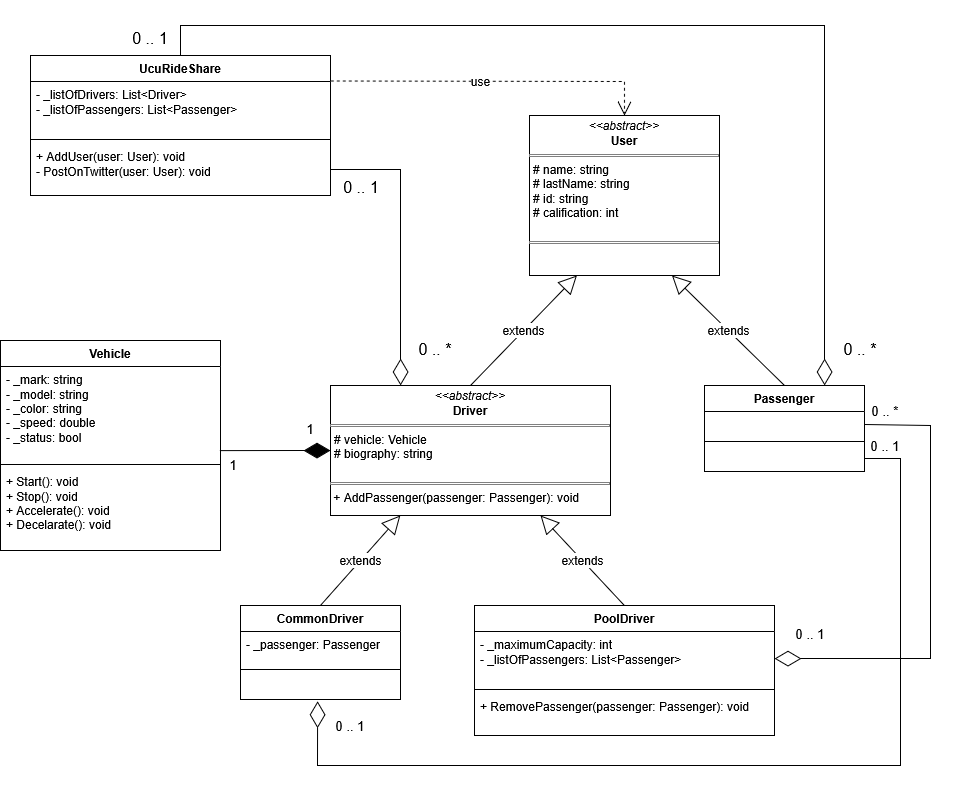

The diagram above was exported from draw.io. Its source (the exported page's mxGraphModel, read from the mxfile embedded in the PNG):
<mxGraphModel dx="2372" dy="923" grid="1" gridSize="10" guides="1" tooltips="1" connect="1" arrows="1" fold="1" page="1" pageScale="1" pageWidth="827" pageHeight="1169" math="0" shadow="0">
  <root>
    <mxCell id="0" />
    <mxCell id="1" parent="0" />
    <mxCell id="gR9DJmAhsRx_Or1rX558-5" value="Passenger" style="swimlane;fontStyle=1;align=center;verticalAlign=top;childLayout=stackLayout;horizontal=1;startSize=26;horizontalStack=0;resizeParent=1;resizeParentMax=0;resizeLast=0;collapsible=1;marginBottom=0;whiteSpace=wrap;html=1;" parent="1" vertex="1">
      <mxGeometry x="494" y="440" width="160" height="86" as="geometry" />
    </mxCell>
    <mxCell id="gR9DJmAhsRx_Or1rX558-6" value="&amp;nbsp;" style="text;strokeColor=none;fillColor=none;align=left;verticalAlign=top;spacingLeft=4;spacingRight=4;overflow=hidden;rotatable=0;points=[[0,0.5],[1,0.5]];portConstraint=eastwest;whiteSpace=wrap;html=1;" parent="gR9DJmAhsRx_Or1rX558-5" vertex="1">
      <mxGeometry y="26" width="160" height="26" as="geometry" />
    </mxCell>
    <mxCell id="gR9DJmAhsRx_Or1rX558-7" value="" style="line;strokeWidth=1;fillColor=none;align=left;verticalAlign=middle;spacingTop=-1;spacingLeft=3;spacingRight=3;rotatable=0;labelPosition=right;points=[];portConstraint=eastwest;strokeColor=inherit;" parent="gR9DJmAhsRx_Or1rX558-5" vertex="1">
      <mxGeometry y="52" width="160" height="8" as="geometry" />
    </mxCell>
    <mxCell id="gR9DJmAhsRx_Or1rX558-8" value="&amp;nbsp;" style="text;strokeColor=none;fillColor=none;align=left;verticalAlign=top;spacingLeft=4;spacingRight=4;overflow=hidden;rotatable=0;points=[[0,0.5],[1,0.5]];portConstraint=eastwest;whiteSpace=wrap;html=1;" parent="gR9DJmAhsRx_Or1rX558-5" vertex="1">
      <mxGeometry y="60" width="160" height="26" as="geometry" />
    </mxCell>
    <mxCell id="gR9DJmAhsRx_Or1rX558-9" value="Vehicle" style="swimlane;fontStyle=1;align=center;verticalAlign=top;childLayout=stackLayout;horizontal=1;startSize=26;horizontalStack=0;resizeParent=1;resizeParentMax=0;resizeLast=0;collapsible=1;marginBottom=0;whiteSpace=wrap;html=1;" parent="1" vertex="1">
      <mxGeometry x="-210" y="395" width="220" height="210" as="geometry" />
    </mxCell>
    <mxCell id="gR9DJmAhsRx_Or1rX558-10" value="&lt;div&gt;- _mark: string&lt;/div&gt;&lt;div&gt;- _model: string&lt;/div&gt;&lt;div&gt;- _color: string&lt;/div&gt;&lt;div&gt;- _speed: double&lt;/div&gt;&lt;div&gt;- _status: bool&lt;/div&gt;" style="text;strokeColor=none;fillColor=none;align=left;verticalAlign=top;spacingLeft=4;spacingRight=4;overflow=hidden;rotatable=0;points=[[0,0.5],[1,0.5]];portConstraint=eastwest;whiteSpace=wrap;html=1;" parent="gR9DJmAhsRx_Or1rX558-9" vertex="1">
      <mxGeometry y="26" width="220" height="94" as="geometry" />
    </mxCell>
    <mxCell id="gR9DJmAhsRx_Or1rX558-11" value="" style="line;strokeWidth=1;fillColor=none;align=left;verticalAlign=middle;spacingTop=-1;spacingLeft=3;spacingRight=3;rotatable=0;labelPosition=right;points=[];portConstraint=eastwest;strokeColor=inherit;" parent="gR9DJmAhsRx_Or1rX558-9" vertex="1">
      <mxGeometry y="120" width="220" height="8" as="geometry" />
    </mxCell>
    <mxCell id="gR9DJmAhsRx_Or1rX558-12" value="&lt;div&gt;+ Start(): void&lt;/div&gt;&lt;div&gt;+ Stop(): void&lt;/div&gt;&lt;div&gt;+ Accelerate(): void&lt;/div&gt;&lt;div&gt;+ Decelarate(): void&lt;/div&gt;&lt;div&gt;&lt;br&gt;&lt;/div&gt;" style="text;strokeColor=none;fillColor=none;align=left;verticalAlign=top;spacingLeft=4;spacingRight=4;overflow=hidden;rotatable=0;points=[[0,0.5],[1,0.5]];portConstraint=eastwest;whiteSpace=wrap;html=1;" parent="gR9DJmAhsRx_Or1rX558-9" vertex="1">
      <mxGeometry y="128" width="220" height="82" as="geometry" />
    </mxCell>
    <mxCell id="gR9DJmAhsRx_Or1rX558-17" value="extends" style="endArrow=block;endSize=16;endFill=0;html=1;rounded=0;fontSize=12;curved=1;exitX=0.5;exitY=0;exitDx=0;exitDy=0;entryX=0.25;entryY=1;entryDx=0;entryDy=0;" parent="1" source="gR9DJmAhsRx_Or1rX558-19" target="gR9DJmAhsRx_Or1rX558-18" edge="1">
      <mxGeometry width="160" relative="1" as="geometry">
        <mxPoint x="254" y="440" as="sourcePoint" />
        <mxPoint x="365.38" y="344.15600000000006" as="targetPoint" />
      </mxGeometry>
    </mxCell>
    <mxCell id="gR9DJmAhsRx_Or1rX558-18" value="&lt;p style=&quot;margin:0px;margin-top:4px;text-align:center;&quot;&gt;&lt;i&gt;&amp;lt;&amp;lt;abstract&amp;gt;&amp;gt;&lt;/i&gt;&lt;br&gt;&lt;b&gt;User&lt;/b&gt;&lt;/p&gt;&lt;hr size=&quot;1&quot; style=&quot;border-style:solid;&quot;&gt;&lt;p style=&quot;margin:0px;margin-left:4px;&quot;&gt;# name: string&lt;/p&gt;&lt;p style=&quot;margin:0px;margin-left:4px;&quot;&gt;# lastName: string&lt;/p&gt;&lt;p style=&quot;margin:0px;margin-left:4px;&quot;&gt;# id: string&lt;/p&gt;&lt;p style=&quot;margin:0px;margin-left:4px;&quot;&gt;# calification: int&lt;/p&gt;&lt;p style=&quot;margin:0px;margin-left:4px;&quot;&gt;&lt;br&gt;&lt;/p&gt;&lt;hr size=&quot;1&quot; style=&quot;border-style:solid;&quot;&gt;&lt;p style=&quot;margin:0px;margin-left:4px;&quot;&gt;&lt;br&gt;&lt;/p&gt;" style="verticalAlign=top;align=left;overflow=fill;html=1;whiteSpace=wrap;" parent="1" vertex="1">
      <mxGeometry x="319" y="170" width="190" height="160" as="geometry" />
    </mxCell>
    <mxCell id="gR9DJmAhsRx_Or1rX558-19" value="&lt;p style=&quot;margin:0px;margin-top:4px;text-align:center;&quot;&gt;&lt;i&gt;&amp;lt;&amp;lt;abstract&amp;gt;&amp;gt;&lt;/i&gt;&lt;br&gt;&lt;b&gt;Driver&lt;/b&gt;&lt;/p&gt;&lt;hr size=&quot;1&quot; style=&quot;border-style:solid;&quot;&gt;&lt;p style=&quot;margin:0px;margin-left:4px;&quot;&gt;# vehicle: Vehicle&lt;/p&gt;&lt;p style=&quot;margin:0px;margin-left:4px;&quot;&gt;# biography: string&lt;/p&gt;&lt;p style=&quot;margin:0px;margin-left:4px;&quot;&gt;&lt;br&gt;&lt;/p&gt;&lt;hr size=&quot;1&quot; style=&quot;border-style:solid;&quot;&gt;&lt;div&gt;&amp;nbsp;+ AddPassenger(passenger: Passenger): void&lt;/div&gt;&lt;p style=&quot;margin:0px;margin-left:4px;&quot;&gt;&lt;br&gt;&lt;/p&gt;" style="verticalAlign=top;align=left;overflow=fill;html=1;whiteSpace=wrap;" parent="1" vertex="1">
      <mxGeometry x="120" y="440" width="280" height="130" as="geometry" />
    </mxCell>
    <mxCell id="gR9DJmAhsRx_Or1rX558-20" value="extends" style="endArrow=block;endSize=16;endFill=0;html=1;rounded=0;fontSize=12;curved=1;exitX=0.5;exitY=0;exitDx=0;exitDy=0;entryX=0.75;entryY=1;entryDx=0;entryDy=0;" parent="1" source="gR9DJmAhsRx_Or1rX558-5" target="gR9DJmAhsRx_Or1rX558-18" edge="1">
      <mxGeometry width="160" relative="1" as="geometry">
        <mxPoint x="480" y="540" as="sourcePoint" />
        <mxPoint x="601" y="430" as="targetPoint" />
      </mxGeometry>
    </mxCell>
    <mxCell id="gR9DJmAhsRx_Or1rX558-21" value="CommonDriver" style="swimlane;fontStyle=1;align=center;verticalAlign=top;childLayout=stackLayout;horizontal=1;startSize=26;horizontalStack=0;resizeParent=1;resizeParentMax=0;resizeLast=0;collapsible=1;marginBottom=0;whiteSpace=wrap;html=1;" parent="1" vertex="1">
      <mxGeometry x="30" y="660" width="160" height="94" as="geometry" />
    </mxCell>
    <mxCell id="gR9DJmAhsRx_Or1rX558-22" value="- _passenger: Passenger" style="text;strokeColor=none;fillColor=none;align=left;verticalAlign=top;spacingLeft=4;spacingRight=4;overflow=hidden;rotatable=0;points=[[0,0.5],[1,0.5]];portConstraint=eastwest;whiteSpace=wrap;html=1;" parent="gR9DJmAhsRx_Or1rX558-21" vertex="1">
      <mxGeometry y="26" width="160" height="34" as="geometry" />
    </mxCell>
    <mxCell id="gR9DJmAhsRx_Or1rX558-23" value="" style="line;strokeWidth=1;fillColor=none;align=left;verticalAlign=middle;spacingTop=-1;spacingLeft=3;spacingRight=3;rotatable=0;labelPosition=right;points=[];portConstraint=eastwest;strokeColor=inherit;" parent="gR9DJmAhsRx_Or1rX558-21" vertex="1">
      <mxGeometry y="60" width="160" height="8" as="geometry" />
    </mxCell>
    <mxCell id="gR9DJmAhsRx_Or1rX558-24" value="&amp;nbsp;" style="text;strokeColor=none;fillColor=none;align=left;verticalAlign=top;spacingLeft=4;spacingRight=4;overflow=hidden;rotatable=0;points=[[0,0.5],[1,0.5]];portConstraint=eastwest;whiteSpace=wrap;html=1;" parent="gR9DJmAhsRx_Or1rX558-21" vertex="1">
      <mxGeometry y="68" width="160" height="26" as="geometry" />
    </mxCell>
    <mxCell id="gR9DJmAhsRx_Or1rX558-25" value="PoolDriver" style="swimlane;fontStyle=1;align=center;verticalAlign=top;childLayout=stackLayout;horizontal=1;startSize=26;horizontalStack=0;resizeParent=1;resizeParentMax=0;resizeLast=0;collapsible=1;marginBottom=0;whiteSpace=wrap;html=1;" parent="1" vertex="1">
      <mxGeometry x="264" y="660" width="300" height="130" as="geometry" />
    </mxCell>
    <mxCell id="gR9DJmAhsRx_Or1rX558-26" value="&lt;div&gt;- _maximumCapacity: int&lt;/div&gt;&lt;div&gt;- _listOfPassengers: List&amp;lt;Passenger&amp;gt;&lt;/div&gt;" style="text;strokeColor=none;fillColor=none;align=left;verticalAlign=top;spacingLeft=4;spacingRight=4;overflow=hidden;rotatable=0;points=[[0,0.5],[1,0.5]];portConstraint=eastwest;whiteSpace=wrap;html=1;" parent="gR9DJmAhsRx_Or1rX558-25" vertex="1">
      <mxGeometry y="26" width="300" height="54" as="geometry" />
    </mxCell>
    <mxCell id="gR9DJmAhsRx_Or1rX558-27" value="" style="line;strokeWidth=1;fillColor=none;align=left;verticalAlign=middle;spacingTop=-1;spacingLeft=3;spacingRight=3;rotatable=0;labelPosition=right;points=[];portConstraint=eastwest;strokeColor=inherit;" parent="gR9DJmAhsRx_Or1rX558-25" vertex="1">
      <mxGeometry y="80" width="300" height="8" as="geometry" />
    </mxCell>
    <mxCell id="gR9DJmAhsRx_Or1rX558-28" value="&lt;div&gt;+ RemovePassenger(passenger: Passenger): void&amp;nbsp;&lt;/div&gt;" style="text;strokeColor=none;fillColor=none;align=left;verticalAlign=top;spacingLeft=4;spacingRight=4;overflow=hidden;rotatable=0;points=[[0,0.5],[1,0.5]];portConstraint=eastwest;whiteSpace=wrap;html=1;" parent="gR9DJmAhsRx_Or1rX558-25" vertex="1">
      <mxGeometry y="88" width="300" height="42" as="geometry" />
    </mxCell>
    <mxCell id="gR9DJmAhsRx_Or1rX558-29" value="UcuRideShare" style="swimlane;fontStyle=1;align=center;verticalAlign=top;childLayout=stackLayout;horizontal=1;startSize=26;horizontalStack=0;resizeParent=1;resizeParentMax=0;resizeLast=0;collapsible=1;marginBottom=0;whiteSpace=wrap;html=1;" parent="1" vertex="1">
      <mxGeometry x="-180" y="110" width="300" height="140" as="geometry" />
    </mxCell>
    <mxCell id="gR9DJmAhsRx_Or1rX558-30" value="&lt;div&gt;- _listOfDrivers: List&amp;lt;Driver&amp;gt;&lt;/div&gt;&lt;div&gt;- _listOfPassengers: List&amp;lt;Passenger&amp;gt;&lt;/div&gt;" style="text;strokeColor=none;fillColor=none;align=left;verticalAlign=top;spacingLeft=4;spacingRight=4;overflow=hidden;rotatable=0;points=[[0,0.5],[1,0.5]];portConstraint=eastwest;whiteSpace=wrap;html=1;" parent="gR9DJmAhsRx_Or1rX558-29" vertex="1">
      <mxGeometry y="26" width="300" height="54" as="geometry" />
    </mxCell>
    <mxCell id="gR9DJmAhsRx_Or1rX558-31" value="" style="line;strokeWidth=1;fillColor=none;align=left;verticalAlign=middle;spacingTop=-1;spacingLeft=3;spacingRight=3;rotatable=0;labelPosition=right;points=[];portConstraint=eastwest;strokeColor=inherit;" parent="gR9DJmAhsRx_Or1rX558-29" vertex="1">
      <mxGeometry y="80" width="300" height="8" as="geometry" />
    </mxCell>
    <mxCell id="gR9DJmAhsRx_Or1rX558-32" value="&lt;div&gt;+ AddUser(user: User): void&lt;/div&gt;&lt;div&gt;- PostOnTwitter(user: User): void&lt;/div&gt;" style="text;strokeColor=none;fillColor=none;align=left;verticalAlign=top;spacingLeft=4;spacingRight=4;overflow=hidden;rotatable=0;points=[[0,0.5],[1,0.5]];portConstraint=eastwest;whiteSpace=wrap;html=1;" parent="gR9DJmAhsRx_Or1rX558-29" vertex="1">
      <mxGeometry y="88" width="300" height="52" as="geometry" />
    </mxCell>
    <mxCell id="fnGusDu4pJ2ir5wOJkud-1" value="extends" style="endArrow=block;endSize=16;endFill=0;html=1;rounded=0;fontSize=12;curved=1;exitX=0.5;exitY=0;exitDx=0;exitDy=0;entryX=0.25;entryY=1;entryDx=0;entryDy=0;" edge="1" parent="1" source="gR9DJmAhsRx_Or1rX558-21" target="gR9DJmAhsRx_Or1rX558-19">
      <mxGeometry width="160" relative="1" as="geometry">
        <mxPoint x="280" y="510" as="sourcePoint" />
        <mxPoint x="402" y="400" as="targetPoint" />
      </mxGeometry>
    </mxCell>
    <mxCell id="fnGusDu4pJ2ir5wOJkud-2" value="extends" style="endArrow=block;endSize=16;endFill=0;html=1;rounded=0;fontSize=12;curved=1;exitX=0.5;exitY=0;exitDx=0;exitDy=0;entryX=0.75;entryY=1;entryDx=0;entryDy=0;" edge="1" parent="1" source="gR9DJmAhsRx_Or1rX558-25" target="gR9DJmAhsRx_Or1rX558-19">
      <mxGeometry width="160" relative="1" as="geometry">
        <mxPoint x="300" y="670" as="sourcePoint" />
        <mxPoint x="388" y="620" as="targetPoint" />
      </mxGeometry>
    </mxCell>
    <mxCell id="fnGusDu4pJ2ir5wOJkud-5" value="" style="endArrow=diamondThin;endFill=0;endSize=24;html=1;rounded=0;fontSize=12;curved=0;entryX=1;entryY=0.5;entryDx=0;entryDy=0;exitX=1;exitY=0.5;exitDx=0;exitDy=0;" edge="1" parent="1" source="gR9DJmAhsRx_Or1rX558-6" target="gR9DJmAhsRx_Or1rX558-26">
      <mxGeometry width="160" relative="1" as="geometry">
        <mxPoint x="820" y="640" as="sourcePoint" />
        <mxPoint x="730" y="690" as="targetPoint" />
        <Array as="points">
          <mxPoint x="720" y="480" />
          <mxPoint x="720" y="713" />
        </Array>
      </mxGeometry>
    </mxCell>
    <mxCell id="fnGusDu4pJ2ir5wOJkud-7" value="&lt;font style=&quot;font-size: 13px;&quot;&gt;0 .. *&lt;/font&gt;" style="text;html=1;whiteSpace=wrap;strokeColor=none;fillColor=none;align=center;verticalAlign=middle;rounded=0;fontSize=16;" vertex="1" parent="1">
      <mxGeometry x="660" y="455" width="30" height="20" as="geometry" />
    </mxCell>
    <mxCell id="fnGusDu4pJ2ir5wOJkud-8" value="&lt;font style=&quot;font-size: 13px;&quot;&gt;0 .. 1&lt;/font&gt;" style="text;html=1;whiteSpace=wrap;strokeColor=none;fillColor=none;align=center;verticalAlign=middle;rounded=0;fontSize=16;" vertex="1" parent="1">
      <mxGeometry x="580" y="680" width="40" height="16" as="geometry" />
    </mxCell>
    <mxCell id="fnGusDu4pJ2ir5wOJkud-11" value="" style="endArrow=diamondThin;endFill=0;endSize=24;html=1;rounded=0;fontSize=12;curved=0;exitX=1;exitY=0.5;exitDx=0;exitDy=0;entryX=0.482;entryY=1.072;entryDx=0;entryDy=0;entryPerimeter=0;" edge="1" parent="1" source="gR9DJmAhsRx_Or1rX558-8" target="gR9DJmAhsRx_Or1rX558-24">
      <mxGeometry width="160" relative="1" as="geometry">
        <mxPoint x="590" y="610" as="sourcePoint" />
        <mxPoint x="750" y="610" as="targetPoint" />
        <Array as="points">
          <mxPoint x="690" y="513" />
          <mxPoint x="690" y="820" />
          <mxPoint x="107" y="820" />
        </Array>
      </mxGeometry>
    </mxCell>
    <mxCell id="fnGusDu4pJ2ir5wOJkud-12" value="&lt;font style=&quot;font-size: 13px;&quot;&gt;0 .. 1&lt;/font&gt;" style="text;html=1;whiteSpace=wrap;strokeColor=none;fillColor=none;align=center;verticalAlign=middle;rounded=0;fontSize=16;" vertex="1" parent="1">
      <mxGeometry x="655" y="490" width="40" height="20" as="geometry" />
    </mxCell>
    <mxCell id="fnGusDu4pJ2ir5wOJkud-13" value="&lt;font style=&quot;font-size: 13px;&quot;&gt;0 .. 1&lt;/font&gt;" style="text;html=1;whiteSpace=wrap;strokeColor=none;fillColor=none;align=center;verticalAlign=middle;rounded=0;fontSize=16;" vertex="1" parent="1">
      <mxGeometry x="120" y="770" width="40" height="20" as="geometry" />
    </mxCell>
    <mxCell id="fnGusDu4pJ2ir5wOJkud-15" value="" style="endArrow=diamondThin;endFill=1;endSize=24;html=1;rounded=0;fontSize=12;curved=1;exitX=0.999;exitY=0.895;exitDx=0;exitDy=0;exitPerimeter=0;entryX=0;entryY=0.5;entryDx=0;entryDy=0;" edge="1" parent="1" source="gR9DJmAhsRx_Or1rX558-10" target="gR9DJmAhsRx_Or1rX558-19">
      <mxGeometry width="160" relative="1" as="geometry">
        <mxPoint x="-30" y="370" as="sourcePoint" />
        <mxPoint x="130" y="370" as="targetPoint" />
      </mxGeometry>
    </mxCell>
    <mxCell id="fnGusDu4pJ2ir5wOJkud-16" value="&lt;font style=&quot;font-size: 13px;&quot;&gt;1&lt;/font&gt;" style="text;html=1;whiteSpace=wrap;strokeColor=none;fillColor=none;align=center;verticalAlign=middle;rounded=0;fontSize=16;" vertex="1" parent="1">
      <mxGeometry x="90" y="474" width="20" height="18" as="geometry" />
    </mxCell>
    <mxCell id="fnGusDu4pJ2ir5wOJkud-17" value="&lt;font style=&quot;font-size: 13px;&quot;&gt;1&lt;/font&gt;" style="text;html=1;whiteSpace=wrap;strokeColor=none;fillColor=none;align=center;verticalAlign=middle;rounded=0;fontSize=16;" vertex="1" parent="1">
      <mxGeometry x="13" y="511" width="20" height="15" as="geometry" />
    </mxCell>
    <mxCell id="fnGusDu4pJ2ir5wOJkud-18" value="" style="endArrow=diamondThin;endFill=0;endSize=24;html=1;rounded=0;fontSize=12;curved=0;exitX=1;exitY=0.5;exitDx=0;exitDy=0;entryX=0.25;entryY=0;entryDx=0;entryDy=0;" edge="1" parent="1" source="gR9DJmAhsRx_Or1rX558-32" target="gR9DJmAhsRx_Or1rX558-19">
      <mxGeometry width="160" relative="1" as="geometry">
        <mxPoint x="-40" y="310" as="sourcePoint" />
        <mxPoint x="120" y="310" as="targetPoint" />
        <Array as="points">
          <mxPoint x="190" y="224" />
        </Array>
      </mxGeometry>
    </mxCell>
    <mxCell id="fnGusDu4pJ2ir5wOJkud-19" value="use" style="endArrow=open;endSize=12;dashed=1;html=1;rounded=0;fontSize=12;curved=0;exitX=1.001;exitY=-0.009;exitDx=0;exitDy=0;entryX=0.5;entryY=0;entryDx=0;entryDy=0;exitPerimeter=0;" edge="1" parent="1" source="gR9DJmAhsRx_Or1rX558-30" target="gR9DJmAhsRx_Or1rX558-18">
      <mxGeometry x="-0.0864" width="160" relative="1" as="geometry">
        <mxPoint x="160" y="150" as="sourcePoint" />
        <mxPoint x="320" y="150" as="targetPoint" />
        <Array as="points">
          <mxPoint x="414" y="136" />
        </Array>
        <mxPoint as="offset" />
      </mxGeometry>
    </mxCell>
    <mxCell id="fnGusDu4pJ2ir5wOJkud-21" value="" style="endArrow=diamondThin;endFill=0;endSize=24;html=1;rounded=0;fontSize=12;curved=0;exitX=0.5;exitY=0;exitDx=0;exitDy=0;entryX=0.75;entryY=0;entryDx=0;entryDy=0;" edge="1" parent="1" source="gR9DJmAhsRx_Or1rX558-29" target="gR9DJmAhsRx_Or1rX558-5">
      <mxGeometry width="160" relative="1" as="geometry">
        <mxPoint x="-10" y="330" as="sourcePoint" />
        <mxPoint x="150" y="330" as="targetPoint" />
        <Array as="points">
          <mxPoint x="-30" y="80" />
          <mxPoint x="614" y="80" />
        </Array>
      </mxGeometry>
    </mxCell>
    <mxCell id="fnGusDu4pJ2ir5wOJkud-22" value="0 .. 1" style="text;html=1;whiteSpace=wrap;strokeColor=none;fillColor=none;align=center;verticalAlign=middle;rounded=0;fontSize=16;" vertex="1" parent="1">
      <mxGeometry x="126" y="233" width="50" height="18" as="geometry" />
    </mxCell>
    <mxCell id="fnGusDu4pJ2ir5wOJkud-24" value="0 .. *" style="text;html=1;whiteSpace=wrap;strokeColor=none;fillColor=none;align=center;verticalAlign=middle;rounded=0;fontSize=16;" vertex="1" parent="1">
      <mxGeometry x="200" y="395" width="50" height="18" as="geometry" />
    </mxCell>
    <mxCell id="fnGusDu4pJ2ir5wOJkud-26" value="0 .. 1" style="text;html=1;whiteSpace=wrap;strokeColor=none;fillColor=none;align=center;verticalAlign=middle;rounded=0;fontSize=16;" vertex="1" parent="1">
      <mxGeometry x="-80" y="84" width="40" height="18" as="geometry" />
    </mxCell>
    <mxCell id="fnGusDu4pJ2ir5wOJkud-28" value="0 .. *" style="text;html=1;whiteSpace=wrap;strokeColor=none;fillColor=none;align=center;verticalAlign=middle;rounded=0;fontSize=16;" vertex="1" parent="1">
      <mxGeometry x="630" y="395" width="40" height="18" as="geometry" />
    </mxCell>
  </root>
</mxGraphModel>